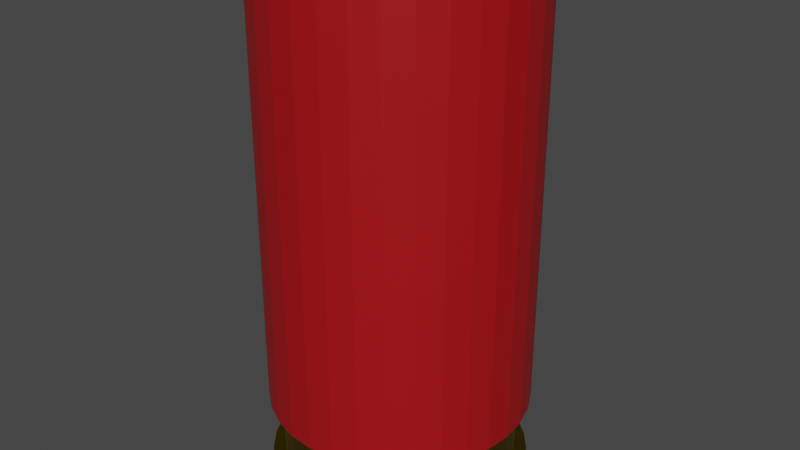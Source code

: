 # Source: Shotgun_shell.blend  (saved by Blender 3.6.13; exported with 4.5.12 LTS)
import bpy
from mathutils import Matrix  # noqa: F401  (used for matrix-valued properties, if any)

bpy.ops.wm.read_factory_settings(use_empty=True)
scene = bpy.context.scene
scene.name = 'Scene'

# ---- collections
col_collection = bpy.data.collections.new('Collection'); scene.collection.children.link(col_collection)

# ---- materials (node trees are filled in below, after node groups)
mat_material_001 = bpy.data.materials.new('Material.001')
mat_material_001.use_transparent_shadow = False
mat_material_002 = bpy.data.materials.new('Material.002')
mat_material_002.use_transparent_shadow = False

# ---- material node trees
mat_material_001.use_nodes = True; mat_material_001.node_tree.nodes.clear()
_N = mat_material_001.node_tree.nodes; _L = mat_material_001.node_tree.links
n0 = _N.new('ShaderNodeBsdfPrincipled'); n0.name = 'Principled BSDF'; n0.location = (10, 300)
n0.distribution = 'GGX'
n0.subsurface_method = 'RANDOM_WALK_SKIN'
n0.inputs[0].default_value = (0.3804, 0.003567, 0.006582, 1.0)
n0.inputs[3].default_value = 1.45
n0.inputs[27].default_value = (0.0, 0.0, 0.0, 1.0)
n0.inputs[28].default_value = 1.0
n1 = _N.new('ShaderNodeOutputMaterial'); n1.name = 'Material Output'; n1.location = (300, 300)
_L.new(n0.outputs[0], n1.inputs[0])
n1.is_active_output = True
mat_material_002.use_nodes = True; mat_material_002.node_tree.nodes.clear()
_N = mat_material_002.node_tree.nodes; _L = mat_material_002.node_tree.links
n0 = _N.new('ShaderNodeBsdfPrincipled'); n0.name = 'Principled BSDF'; n0.location = (10, 300)
n0.distribution = 'GGX'
n0.subsurface_method = 'RANDOM_WALK_SKIN'
n0.inputs[0].default_value = (0.2034, 0.1416, 0.0, 1.0)
n0.inputs[1].default_value = 1.0
n0.inputs[3].default_value = 1.45
n0.inputs[27].default_value = (0.0, 0.0, 0.0, 1.0)
n0.inputs[28].default_value = 1.0
n1 = _N.new('ShaderNodeOutputMaterial'); n1.name = 'Material Output'; n1.location = (300, 300)
_L.new(n0.outputs[0], n1.inputs[0])
n1.is_active_output = True

# ---- world
world_world = bpy.data.worlds.new('World'); scene.world = world_world
world_world.use_nodes = True; world_world.node_tree.nodes.clear()
_N = world_world.node_tree.nodes; _L = world_world.node_tree.links
n0 = _N.new('ShaderNodeOutputWorld'); n0.name = 'World Output'; n0.location = (300, 300)
n1 = _N.new('ShaderNodeBackground'); n1.name = 'Background'; n1.location = (10, 300)
n1.inputs[0].default_value = (0.05088, 0.05088, 0.05088, 1.0)
_L.new(n1.outputs[0], n0.inputs[0])
n0.is_active_output = True
world_world.color = (0.05088, 0.05088, 0.05088)
world_world.use_sun_shadow = False
world_world.sun_shadow_jitter_overblur = 0.0

# ---- meshes
me_cylinder = bpy.data.meshes.new('Cylinder')
me_cylinder.from_pydata([(-2.523e-08, 0.9098, 0.9979), (0.1775, 0.8923, 0.9979), (0.3482, 0.8405, 0.9979), (0.5054, 0.7565, 0.9979), (0.6433, 0.6433, 0.9979), (0.7565, 0.5054, 0.9979), (0.8405, 0.3482, 0.9979), (0.8923, 0.1775, 0.9979), (0.9098, 1.04e-08, 0.9979), (0.8923, -0.1775, 0.9979), (0.8405, -0.3482, 0.9979), (0.7565, -0.5054, 0.9979), (0.6433, -0.6433, 0.9979), (0.5054, -0.7565, 0.9979), (0.3482, -0.8405, 0.9979), (0.1775, -0.8923, 0.9979), (-2.523e-08, -0.9098, 0.9979), (-0.1775, -0.8923, 0.9979), (-0.3482, -0.8405, 0.9979), (-0.5054, -0.7565, 0.9979), (-0.6433, -0.6433, 0.9979), (-0.7565, -0.5054, 0.9979), (-0.8405, -0.3482, 0.9979), (-0.8923, -0.1775, 0.9979), (-0.9098, 1.04e-08, 0.9979), (-0.8923, 0.1775, 0.9979), (-0.8405, 0.3482, 0.9979), (-0.7565, 0.5054, 0.9979), (-0.6433, 0.6433, 0.9979), (-0.5054, 0.7565, 0.9979), (-0.3482, 0.8405, 0.9979), (-0.1775, 0.8923, 0.9979), (0.0, 1.0, -0.5484), (0.1951, 0.9808, -0.5484), (0.3827, 0.9239, -0.5484), (0.5556, 0.8315, -0.5484), (0.7071, 0.7071, -0.5484), (0.8315, 0.5556, -0.5484), (0.9239, 0.3827, -0.5484), (0.9808, 0.1951, -0.5484), (1.0, 0.0, -0.5484), (0.9808, -0.1951, -0.5484), (0.9239, -0.3827, -0.5484), (0.8315, -0.5556, -0.5484), (0.7071, -0.7071, -0.5484), (0.5556, -0.8315, -0.5484), (0.3827, -0.9239, -0.5484), (0.1951, -0.9808, -0.5484), (0.0, -1.0, -0.5484), (-0.1951, -0.9808, -0.5484), (-0.3827, -0.9239, -0.5484), (-0.5556, -0.8315, -0.5484), (-0.7071, -0.7071, -0.5484), (-0.8315, -0.5556, -0.5484), (-0.9239, -0.3827, -0.5484), (-0.9808, -0.1951, -0.5484), (-1.0, 0.0, -0.5484), (-0.9808, 0.1951, -0.5484), (-0.9239, 0.3827, -0.5484), (-0.8315, 0.5556, -0.5484), (-0.7071, 0.7071, -0.5484), (-0.5556, 0.8315, -0.5484), (-0.3827, 0.9239, -0.5484), (-0.1951, 0.9808, -0.5484), (0.0, 0.9708, -0.5484), (-0.1894, 0.9522, -0.5484), (-0.3715, 0.8969, -0.5484), (-0.5394, 0.8072, -0.5484), (-0.6865, 0.6865, -0.5484), (-0.8072, 0.5394, -0.5484), (-0.8969, 0.3715, -0.5484), (-0.9522, 0.1894, -0.5484), (-0.9708, 0.0, -0.5484), (-0.9522, -0.1894, -0.5484), (-0.8969, -0.3715, -0.5484), (-0.8072, -0.5394, -0.5484), (-0.6865, -0.6865, -0.5484), (-0.5394, -0.8072, -0.5484), (-0.3715, -0.8969, -0.5484), (-0.1894, -0.9522, -0.5484), (0.0, -0.9708, -0.5484), (0.1894, -0.9522, -0.5484), (0.3715, -0.8969, -0.5484), (0.5394, -0.8072, -0.5484), (0.6865, -0.6865, -0.5484), (0.8072, -0.5394, -0.5484), (0.8969, -0.3715, -0.5484), (0.9522, -0.1894, -0.5484), (0.9708, 0.0, -0.5484), (0.9522, 0.1894, -0.5484), (0.8969, 0.3715, -0.5484), (0.8072, 0.5394, -0.5484), (0.6865, 0.6865, -0.5484), (0.5394, 0.8072, -0.5484), (0.3715, 0.8969, -0.5484), (0.1894, 0.9522, -0.5484), (0.1951, 0.9808, 1.0), (0.0, 1.0, 1.0), (0.3827, 0.9239, 1.0), (0.5556, 0.8315, 1.0), (0.7071, 0.7071, 1.0), (0.8315, 0.5556, 1.0), (0.9239, 0.3827, 1.0), (0.9808, 0.1951, 1.0), (1.0, 0.0, 1.0), (0.9808, -0.1951, 1.0), (0.9239, -0.3827, 1.0), (0.8315, -0.5556, 1.0), (0.7071, -0.7071, 1.0), (0.5556, -0.8315, 1.0), (0.3827, -0.9239, 1.0), (0.1951, -0.9808, 1.0), (0.0, -1.0, 1.0), (-0.1951, -0.9808, 1.0), (-0.3827, -0.9239, 1.0), (-0.5556, -0.8315, 1.0), (-0.7071, -0.7071, 1.0), (-0.8315, -0.5556, 1.0), (-0.9239, -0.3827, 1.0), (-0.9808, -0.1951, 1.0), (-1.0, 0.0, 1.0), (-0.9808, 0.1951, 1.0), (-0.9239, 0.3827, 1.0), (-0.8315, 0.5556, 1.0), (-0.7071, 0.7071, 1.0), (-0.5556, 0.8315, 1.0), (-0.3827, 0.9239, 1.0), (-0.1951, 0.9808, 1.0), (0.02617, 0.1316, 0.949), (-6.919e-08, 0.1342, 0.949), (0.05134, 0.1239, 0.949), (0.07453, 0.1115, 0.949), (0.09486, 0.09486, 0.949), (0.1115, 0.07453, 0.949), (0.1239, 0.05134, 0.949), (0.1316, 0.02617, 0.949), (0.1342, 4.485e-09, 0.949), (0.1316, -0.02617, 0.949), (0.1239, -0.05134, 0.949), (0.1115, -0.07453, 0.949), (0.09486, -0.09486, 0.949), (0.07453, -0.1115, 0.949), (0.05134, -0.1239, 0.949), (0.02617, -0.1316, 0.949), (-6.919e-08, -0.1342, 0.949), (-0.02617, -0.1316, 0.949), (-0.05134, -0.1239, 0.949), (-0.07453, -0.1115, 0.949), (-0.09486, -0.09486, 0.949), (-0.1115, -0.07453, 0.949), (-0.1239, -0.05134, 0.949), (-0.1316, -0.02617, 0.949), (-0.1342, 4.485e-09, 0.949), (-0.1316, 0.02617, 0.949), (-0.1239, 0.05134, 0.949), (-0.1115, 0.07453, 0.949), (-0.09486, 0.09486, 0.949), (-0.07453, 0.1115, 0.949), (-0.05134, 0.1239, 0.949), (-0.02617, 0.1316, 0.949), (0.1775, 0.8923, 0.949), (-2.256e-08, 0.9098, 0.949), (0.3482, 0.8405, 0.949), (0.5054, 0.7565, 0.949), (0.6433, 0.6433, 0.949), (0.7565, 0.5054, 0.949), (0.8405, 0.3482, 0.949), (0.8923, 0.1775, 0.949), (0.9098, 1.04e-08, 0.949), (0.8923, -0.1775, 0.949), (0.8405, -0.3482, 0.949), (0.7565, -0.5054, 0.949), (0.6433, -0.6433, 0.949), (0.5054, -0.7565, 0.949), (0.3482, -0.8405, 0.949), (0.1775, -0.8923, 0.949), (-2.256e-08, -0.9098, 0.949), (-0.1775, -0.8923, 0.949), (-0.3482, -0.8405, 0.949), (-0.5054, -0.7565, 0.949), (-0.6433, -0.6433, 0.949), (-0.7565, -0.5054, 0.949), (-0.8405, -0.3482, 0.949), (-0.8923, -0.1775, 0.949), (-0.9098, 1.04e-08, 0.949), (-0.8923, 0.1775, 0.949), (-0.8405, 0.3482, 0.949), (-0.7565, 0.5054, 0.949), (-0.6433, 0.6433, 0.949), (-0.5054, 0.7565, 0.949), (-0.3482, 0.8405, 0.949), (-0.1775, 0.8923, 0.949), (0.02617, 0.1316, 0.9914), (-6.919e-08, 0.1342, 0.9914), (0.05134, 0.1239, 0.9914), (0.07453, 0.1115, 0.9914), (0.09486, 0.09486, 0.9914), (0.1115, 0.07453, 0.9914), (0.1239, 0.05134, 0.9914), (0.1316, 0.02617, 0.9914), (0.1342, 4.485e-09, 0.9914), (0.1316, -0.02617, 0.9914), (0.1239, -0.05134, 0.9914), (0.1115, -0.07453, 0.9914), (0.09486, -0.09486, 0.9914), (0.07453, -0.1115, 0.9914), (0.05134, -0.1239, 0.9914), (0.02617, -0.1316, 0.9914), (-6.919e-08, -0.1342, 0.9914), (-0.02617, -0.1316, 0.9914), (-0.05134, -0.1239, 0.9914), (-0.07453, -0.1115, 0.9914), (-0.09486, -0.09486, 0.9914), (-0.1115, -0.07453, 0.9914), (-0.1239, -0.05134, 0.9914), (-0.1316, -0.02617, 0.9914), (-0.1342, 4.485e-09, 0.9914), (-0.1316, 0.02617, 0.9914), (-0.1239, 0.05134, 0.9914), (-0.1115, 0.07453, 0.9914), (-0.09486, 0.09486, 0.9914), (-0.07453, 0.1115, 0.9914), (-0.05134, 0.1239, 0.9914), (-0.02617, 0.1316, 0.9914)], [], [(32, 97, 96, 33), (33, 96, 98, 34), (34, 98, 99, 35), (35, 99, 100, 36), (36, 100, 101, 37), (37, 101, 102, 38), (38, 102, 103, 39), (39, 103, 104, 40), (40, 104, 105, 41), (41, 105, 106, 42), (42, 106, 107, 43), (43, 107, 108, 44), (44, 108, 109, 45), (45, 109, 110, 46), (46, 110, 111, 47), (47, 111, 112, 48), (48, 112, 113, 49), (49, 113, 114, 50), (50, 114, 115, 51), (51, 115, 116, 52), (52, 116, 117, 53), (53, 117, 118, 54), (54, 118, 119, 55), (55, 119, 120, 56), (56, 120, 121, 57), (57, 121, 122, 58), (58, 122, 123, 59), (59, 123, 124, 60), (60, 124, 125, 61), (61, 125, 126, 62), (18, 17, 177, 178), (62, 126, 127, 63), (63, 127, 97, 32), (42, 43, 85, 86), (43, 44, 84, 85), (44, 45, 83, 84), (45, 46, 82, 83), (46, 47, 81, 82), (47, 48, 80, 81), (48, 49, 79, 80), (49, 50, 78, 79), (50, 51, 77, 78), (51, 52, 76, 77), (52, 53, 75, 76), (53, 54, 74, 75), (54, 55, 73, 74), (41, 42, 86, 87), (40, 41, 87, 88), (39, 40, 88, 89), (38, 39, 89, 90), (37, 38, 90, 91), (63, 32, 64, 65), (36, 37, 91, 92), (62, 63, 65, 66), (35, 36, 92, 93), (61, 62, 66, 67), (34, 35, 93, 94), (60, 61, 67, 68), (33, 34, 94, 95), (59, 60, 68, 69), (32, 33, 95, 64), (58, 59, 69, 70), (57, 58, 70, 71), (56, 57, 71, 72), (55, 56, 72, 73), (0, 1, 96, 97), (1, 2, 98, 96), (2, 3, 99, 98), (3, 4, 100, 99), (4, 5, 101, 100), (5, 6, 102, 101), (6, 7, 103, 102), (7, 8, 104, 103), (8, 9, 105, 104), (9, 10, 106, 105), (10, 11, 107, 106), (11, 12, 108, 107), (12, 13, 109, 108), (13, 14, 110, 109), (14, 15, 111, 110), (15, 16, 112, 111), (16, 17, 113, 112), (17, 18, 114, 113), (18, 19, 115, 114), (19, 20, 116, 115), (20, 21, 117, 116), (21, 22, 118, 117), (22, 23, 119, 118), (23, 24, 120, 119), (24, 25, 121, 120), (25, 26, 122, 121), (26, 27, 123, 122), (27, 28, 124, 123), (28, 29, 125, 124), (29, 30, 126, 125), (30, 31, 127, 126), (31, 0, 97, 127), (65, 64, 95, 94, 93, 92, 91, 90, 89, 88, 87, 86, 85, 84, 83, 82, 81, 80, 79, 78, 77, 76, 75, 74, 73, 72, 71, 70, 69, 68, 67, 66), (138, 137, 201, 202), (5, 4, 164, 165), (0, 31, 191, 161), (19, 18, 178, 179), (6, 5, 165, 166), (20, 19, 179, 180), (7, 6, 166, 167), (21, 20, 180, 181), (8, 7, 167, 168), (22, 21, 181, 182), (9, 8, 168, 169), (23, 22, 182, 183), (10, 9, 169, 170), (24, 23, 183, 184), (11, 10, 170, 171), (25, 24, 184, 185), (12, 11, 171, 172), (26, 25, 185, 186), (13, 12, 172, 173), (27, 26, 186, 187), (14, 13, 173, 174), (1, 0, 161, 160), (28, 27, 187, 188), (15, 14, 174, 175), (2, 1, 160, 162), (29, 28, 188, 189), (16, 15, 175, 176), (3, 2, 162, 163), (30, 29, 189, 190), (17, 16, 176, 177), (4, 3, 163, 164), (31, 30, 190, 191), (129, 128, 160, 161), (128, 130, 162, 160), (130, 131, 163, 162), (131, 132, 164, 163), (132, 133, 165, 164), (133, 134, 166, 165), (134, 135, 167, 166), (135, 136, 168, 167), (136, 137, 169, 168), (137, 138, 170, 169), (138, 139, 171, 170), (139, 140, 172, 171), (140, 141, 173, 172), (141, 142, 174, 173), (142, 143, 175, 174), (143, 144, 176, 175), (144, 145, 177, 176), (145, 146, 178, 177), (146, 147, 179, 178), (147, 148, 180, 179), (148, 149, 181, 180), (149, 150, 182, 181), (150, 151, 183, 182), (151, 152, 184, 183), (152, 153, 185, 184), (153, 154, 186, 185), (154, 155, 187, 186), (155, 156, 188, 187), (156, 157, 189, 188), (157, 158, 190, 189), (158, 159, 191, 190), (159, 129, 161, 191), (192, 193, 223, 222, 221, 220, 219, 218, 217, 216, 215, 214, 213, 212, 211, 210, 209, 208, 207, 206, 205, 204, 203, 202, 201, 200, 199, 198, 197, 196, 195, 194), (152, 151, 215, 216), (139, 138, 202, 203), (153, 152, 216, 217), (140, 139, 203, 204), (154, 153, 217, 218), (141, 140, 204, 205), (155, 154, 218, 219), (142, 141, 205, 206), (128, 129, 193, 192), (156, 155, 219, 220), (143, 142, 206, 207), (130, 128, 192, 194), (157, 156, 220, 221), (144, 143, 207, 208), (131, 130, 194, 195), (158, 157, 221, 222), (145, 144, 208, 209), (132, 131, 195, 196), (159, 158, 222, 223), (146, 145, 209, 210), (133, 132, 196, 197), (129, 159, 223, 193), (147, 146, 210, 211), (134, 133, 197, 198), (148, 147, 211, 212), (135, 134, 198, 199), (149, 148, 212, 213), (136, 135, 199, 200), (150, 149, 213, 214), (137, 136, 200, 201), (151, 150, 214, 215)])
_uv = me_cylinder.uv_layers.new(name='UVMap')
_uv.uv.foreach_set('vector', [1.0, 0.6129, 1.0, 1.0, 0.9688, 1.0, 0.9688, 0.6129, 0.9688, 0.6129, 0.9688, 1.0, 0.9375, 1.0, 0.9375, 0.6129, 0.9375, 0.6129, 0.9375, 1.0, 0.9062, 1.0, 0.9062, 0.6129, 0.9062, 0.6129, 0.9062, 1.0, 0.875, 1.0, 0.875, 0.6129, 0.875, 0.6129, 0.875, 1.0, 0.8438, 1.0, 0.8438, 0.6129, 0.8438, 0.6129, 0.8438, 1.0, 0.8125, 1.0, 0.8125, 0.6129, 0.8125, 0.6129, 0.8125, 1.0, 0.7812, 1.0, 0.7812, 0.6129, 0.7812, 0.6129, 0.7812, 1.0, 0.75, 1.0, 0.75, 0.6129, 0.75, 0.6129, 0.75, 1.0, 0.7188, 1.0, 0.7188, 0.6129, 0.7188, 0.6129, 0.7188, 1.0, 0.6875, 1.0, 0.6875, 0.6129, 0.6875, 0.6129, 0.6875, 1.0, 0.6562, 1.0, 0.6562, 0.6129, 0.6562, 0.6129, 0.6562, 1.0, 0.625, 1.0, 0.625, 0.6129, 0.625, 0.6129, 0.625, 1.0, 0.5938, 1.0, 0.5938, 0.6129, 0.5938, 0.6129, 0.5938, 1.0, 0.5625, 1.0, 0.5625, 0.6129, 0.5625, 0.6129, 0.5625, 1.0, 0.5312, 1.0, 0.5312, 0.6129, 0.5312, 0.6129, 0.5312, 1.0, 0.5, 1.0, 0.5, 0.6129, 0.5, 0.6129, 0.5, 1.0, 0.4688, 1.0, 0.4688, 0.6129, 0.4688, 0.6129, 0.4688, 1.0, 0.4375, 1.0, 0.4375, 0.6129, 0.4375, 0.6129, 0.4375, 1.0, 0.4062, 1.0, 0.4062, 0.6129, 0.4062, 0.6129, 0.4062, 1.0, 0.375, 1.0, 0.375, 0.6129, 0.375, 0.6129, 0.375, 1.0, 0.3438, 1.0, 0.3438, 0.6129, 0.3438, 0.6129, 0.3438, 1.0, 0.3125, 1.0, 0.3125, 0.6129, 0.3125, 0.6129, 0.3125, 1.0, 0.2812, 1.0, 0.2812, 0.6129, 0.2812, 0.6129, 0.2812, 1.0, 0.25, 1.0, 0.25, 0.6129, 0.25, 0.6129, 0.25, 1.0, 0.2188, 1.0, 0.2188, 0.6129, 0.2188, 0.6129, 0.2188, 1.0, 0.1875, 1.0, 0.1875, 0.6129, 0.1875, 0.6129, 0.1875, 1.0, 0.1562, 1.0, 0.1562, 0.6129, 0.1562, 0.6129, 0.1562, 1.0, 0.125, 1.0, 0.125, 0.6129, 0.125, 0.6129, 0.125, 1.0, 0.09375, 1.0, 0.09375, 0.6129, 0.09375, 0.6129, 0.09375, 1.0, 0.0625, 1.0, 0.0625, 0.6129, 0.1772, 0.07432, 0.2129, 0.0635, 0.2129, 0.0635, 0.1772, 0.07432, 0.0625, 0.6129, 0.0625, 1.0, 0.03125, 1.0, 0.03125, 0.6129, 0.03125, 0.6129, 0.03125, 1.0, 0.0, 1.0, 0.0, 0.6129, 0.6875, 0.6129, 0.6562, 0.6129, 0.6562, 0.6129, 0.6875, 0.6129, 0.6562, 0.6129, 0.625, 0.6129, 0.625, 0.6129, 0.6562, 0.6129, 0.625, 0.6129, 0.5938, 0.6129, 0.5938, 0.6129, 0.625, 0.6129, 0.5938, 0.6129, 0.5625, 0.6129, 0.5625, 0.6129, 0.5938, 0.6129, 0.5625, 0.6129, 0.5312, 0.6129, 0.5312, 0.6129, 0.5625, 0.6129, 0.5312, 0.6129, 0.5, 0.6129, 0.5, 0.6129, 0.5312, 0.6129, 0.5, 0.6129, 0.4688, 0.6129, 0.4688, 0.6129, 0.5, 0.6129, 0.4688, 0.6129, 0.4375, 0.6129, 0.4375, 0.6129, 0.4688, 0.6129, 0.4375, 0.6129, 0.4062, 0.6129, 0.4062, 0.6129, 0.4375, 0.6129, 0.4062, 0.6129, 0.375, 0.6129, 0.375, 0.6129, 0.4062, 0.6129, 0.375, 0.6129, 0.3438, 0.6129, 0.3438, 0.6129, 0.375, 0.6129, 0.3438, 0.6129, 0.3125, 0.6129, 0.3125, 0.6129, 0.3438, 0.6129, 0.3125, 0.6129, 0.2812, 0.6129, 0.2812, 0.6129, 0.3125, 0.6129, 0.7188, 0.6129, 0.6875, 0.6129, 0.6875, 0.6129, 0.7188, 0.6129, 0.75, 0.6129, 0.7188, 0.6129, 0.7188, 0.6129, 0.75, 0.6129, 0.7812, 0.6129, 0.75, 0.6129, 0.75, 0.6129, 0.7812, 0.6129, 0.8125, 0.6129, 0.7812, 0.6129, 0.7812, 0.6129, 0.8125, 0.6129, 0.8438, 0.6129, 0.8125, 0.6129, 0.8125, 0.6129, 0.8438, 0.6129, 0.03125, 0.6129, 0.0, 0.6129, 0.0, 0.6129, 0.03125, 0.6129, 0.875, 0.6129, 0.8438, 0.6129, 0.8438, 0.6129, 0.875, 0.6129, 0.0625, 0.6129, 0.03125, 0.6129, 0.03125, 0.6129, 0.0625, 0.6129, 0.9062, 0.6129, 0.875, 0.6129, 0.875, 0.6129, 0.9062, 0.6129, 0.09375, 0.6129, 0.0625, 0.6129, 0.0625, 0.6129, 0.09375, 0.6129, 0.9375, 0.6129, 0.9062, 0.6129, 0.9062, 0.6129, 0.9375, 0.6129, 0.125, 0.6129, 0.09375, 0.6129, 0.09375, 0.6129, 0.125, 0.6129, 0.9688, 0.6129, 0.9375, 0.6129, 0.9375, 0.6129, 0.9688, 0.6129, 0.1562, 0.6129, 0.125, 0.6129, 0.125, 0.6129, 0.1562, 0.6129, 1.0, 0.6129, 0.9688, 0.6129, 0.9688, 0.6129, 1.0, 0.6129, 0.1875, 0.6129, 0.1562, 0.6129, 0.1562, 0.6129, 0.1875, 0.6129, 0.2188, 0.6129, 0.1875, 0.6129, 0.1875, 0.6129, 0.2188, 0.6129, 0.25, 0.6129, 0.2188, 0.6129, 0.2188, 0.6129, 0.25, 0.6129, 0.2812, 0.6129, 0.25, 0.6129, 0.25, 0.6129, 0.2812, 0.6129, 0.25, 0.4402, 0.2871, 0.4365, 0.2968, 0.4854, 0.25, 0.49, 0.2871, 0.4365, 0.3228, 0.4257, 0.3418, 0.4717, 0.2968, 0.4854, 0.3228, 0.4257, 0.3556, 0.4081, 0.3833, 0.4496, 0.3418, 0.4717, 0.3556, 0.4081, 0.3845, 0.3845, 0.4197, 0.4197, 0.3833, 0.4496, 0.3845, 0.3845, 0.4081, 0.3556, 0.4496, 0.3833, 0.4197, 0.4197, 0.4081, 0.3556, 0.4257, 0.3228, 0.4717, 0.3418, 0.4496, 0.3833, 0.4257, 0.3228, 0.4365, 0.2871, 0.4854, 0.2968, 0.4717, 0.3418, 0.4365, 0.2871, 0.4402, 0.25, 0.49, 0.25, 0.4854, 0.2968, 0.4402, 0.25, 0.4365, 0.2129, 0.4854, 0.2032, 0.49, 0.25, 0.4365, 0.2129, 0.4257, 0.1772, 0.4717, 0.1582, 0.4854, 0.2032, 0.4257, 0.1772, 0.4081, 0.1444, 0.4496, 0.1167, 0.4717, 0.1582, 0.4081, 0.1444, 0.3845, 0.1155, 0.4197, 0.08029, 0.4496, 0.1167, 0.3845, 0.1155, 0.3556, 0.09189, 0.3833, 0.05045, 0.4197, 0.08029, 0.3556, 0.09189, 0.3228, 0.07432, 0.3418, 0.02827, 0.3833, 0.05045, 0.3228, 0.07432, 0.2871, 0.0635, 0.2968, 0.01461, 0.3418, 0.02827, 0.2871, 0.0635, 0.25, 0.05985, 0.25, 0.01, 0.2968, 0.01461, 0.25, 0.05985, 0.2129, 0.0635, 0.2032, 0.01461, 0.25, 0.01, 0.2129, 0.0635, 0.1772, 0.07432, 0.1582, 0.02827, 0.2032, 0.01461, 0.1772, 0.07432, 0.1444, 0.09189, 0.1167, 0.05045, 0.1582, 0.02827, 0.1444, 0.09189, 0.1155, 0.1155, 0.08029, 0.08029, 0.1167, 0.05045, 0.1155, 0.1155, 0.09189, 0.1444, 0.05045, 0.1167, 0.08029, 0.08029, 0.09189, 0.1444, 0.07432, 0.1772, 0.02827, 0.1582, 0.05045, 0.1167, 0.07432, 0.1772, 0.0635, 0.2129, 0.01461, 0.2032, 0.02827, 0.1582, 0.0635, 0.2129, 0.05985, 0.25, 0.01, 0.25, 0.01461, 0.2032, 0.05985, 0.25, 0.0635, 0.2871, 0.01461, 0.2968, 0.01, 0.25, 0.0635, 0.2871, 0.07432, 0.3228, 0.02827, 0.3418, 0.01461, 0.2968, 0.07432, 0.3228, 0.09189, 0.3556, 0.05045, 0.3833, 0.02827, 0.3418, 0.09189, 0.3556, 0.1155, 0.3845, 0.08029, 0.4197, 0.05045, 0.3833, 0.1155, 0.3845, 0.1444, 0.4081, 0.1167, 0.4496, 0.08029, 0.4197, 0.1444, 0.4081, 0.1772, 0.4257, 0.1582, 0.4717, 0.1167, 0.4496, 0.1772, 0.4257, 0.2129, 0.4365, 0.2032, 0.4854, 0.1582, 0.4717, 0.2129, 0.4365, 0.25, 0.4402, 0.25, 0.49, 0.2032, 0.4854, 0.03125, 0.6129, 1.0, 0.6129, 0.9688, 0.6129, 0.9375, 0.6129, 0.9062, 0.6129, 0.875, 0.6129, 0.8438, 0.6129, 0.8125, 0.6129, 0.7812, 0.6129, 0.75, 0.6129, 0.7188, 0.6129, 0.6875, 0.6129, 0.6562, 0.6129, 0.625, 0.6129, 0.5938, 0.6129, 0.5625, 0.6129, 0.5312, 0.6129, 0.5, 0.6129, 0.4688, 0.6129, 0.4375, 0.6129, 0.4062, 0.6129, 0.375, 0.6129, 0.3438, 0.6129, 0.3125, 0.6129, 0.2812, 0.6129, 0.25, 0.6129, 0.2188, 0.6129, 0.1875, 0.6129, 0.1562, 0.6129, 0.125, 0.6129, 0.09375, 0.6129, 0.0625, 0.6129, 0.3496, 0.2087, 0.3557, 0.229, 0.3557, 0.229, 0.3496, 0.2087, 0.4081, 0.3556, 0.3845, 0.3845, 0.3845, 0.3845, 0.4081, 0.3556, 0.25, 0.4402, 0.2129, 0.4365, 0.2129, 0.4365, 0.25, 0.4402, 0.1444, 0.09189, 0.1772, 0.07432, 0.1772, 0.07432, 0.1444, 0.09189, 0.4257, 0.3228, 0.4081, 0.3556, 0.4081, 0.3556, 0.4257, 0.3228, 0.1155, 0.1155, 0.1444, 0.09189, 0.1444, 0.09189, 0.1155, 0.1155, 0.4365, 0.2871, 0.4257, 0.3228, 0.4257, 0.3228, 0.4365, 0.2871, 0.09189, 0.1444, 0.1155, 0.1155, 0.1155, 0.1155, 0.09189, 0.1444, 0.4402, 0.25, 0.4365, 0.2871, 0.4365, 0.2871, 0.4402, 0.25, 0.07432, 0.1772, 0.09189, 0.1444, 0.09189, 0.1444, 0.07432, 0.1772, 0.4365, 0.2129, 0.4402, 0.25, 0.4402, 0.25, 0.4365, 0.2129, 0.0635, 0.2129, 0.07432, 0.1772, 0.07432, 0.1772, 0.0635, 0.2129, 0.4257, 0.1772, 0.4365, 0.2129, 0.4365, 0.2129, 0.4257, 0.1772, 0.05985, 0.25, 0.0635, 0.2129, 0.0635, 0.2129, 0.05985, 0.25, 0.4081, 0.1444, 0.4257, 0.1772, 0.4257, 0.1772, 0.4081, 0.1444, 0.0635, 0.2871, 0.05985, 0.25, 0.05985, 0.25, 0.0635, 0.2871, 0.3845, 0.1155, 0.4081, 0.1444, 0.4081, 0.1444, 0.3845, 0.1155, 0.07432, 0.3228, 0.0635, 0.2871, 0.0635, 0.2871, 0.07432, 0.3228, 0.3556, 0.09189, 0.3845, 0.1155, 0.3845, 0.1155, 0.3556, 0.09189, 0.09189, 0.3556, 0.07432, 0.3228, 0.07432, 0.3228, 0.09189, 0.3556, 0.3228, 0.07432, 0.3556, 0.09189, 0.3556, 0.09189, 0.3228, 0.07432, 0.2871, 0.4365, 0.25, 0.4402, 0.25, 0.4402, 0.2871, 0.4365, 0.1155, 0.3845, 0.09189, 0.3556, 0.09189, 0.3556, 0.1155, 0.3845, 0.2871, 0.0635, 0.3228, 0.07432, 0.3228, 0.07432, 0.2871, 0.0635, 0.3228, 0.4257, 0.2871, 0.4365, 0.2871, 0.4365, 0.3228, 0.4257, 0.1444, 0.4081, 0.1155, 0.3845, 0.1155, 0.3845, 0.1444, 0.4081, 0.25, 0.05985, 0.2871, 0.0635, 0.2871, 0.0635, 0.25, 0.05985, 0.3556, 0.4081, 0.3228, 0.4257, 0.3228, 0.4257, 0.3556, 0.4081, 0.1772, 0.4257, 0.1444, 0.4081, 0.1444, 0.4081, 0.1772, 0.4257, 0.2129, 0.0635, 0.25, 0.05985, 0.25, 0.05985, 0.2129, 0.0635, 0.3845, 0.3845, 0.3556, 0.4081, 0.3556, 0.4081, 0.3845, 0.3845, 0.2129, 0.4365, 0.1772, 0.4257, 0.1772, 0.4257, 0.2129, 0.4365, 0.25, 0.3578, 0.271, 0.3557, 0.2871, 0.4365, 0.25, 0.4402, 0.271, 0.3557, 0.2913, 0.3496, 0.3228, 0.4257, 0.2871, 0.4365, 0.2913, 0.3496, 0.3099, 0.3396, 0.3556, 0.4081, 0.3228, 0.4257, 0.3099, 0.3396, 0.3262, 0.3262, 0.3845, 0.3845, 0.3556, 0.4081, 0.3262, 0.3262, 0.3396, 0.3099, 0.4081, 0.3556, 0.3845, 0.3845, 0.3396, 0.3099, 0.3496, 0.2913, 0.4257, 0.3228, 0.4081, 0.3556, 0.3496, 0.2913, 0.3557, 0.271, 0.4365, 0.2871, 0.4257, 0.3228, 0.3557, 0.271, 0.3578, 0.25, 0.4402, 0.25, 0.4365, 0.2871, 0.3578, 0.25, 0.3557, 0.229, 0.4365, 0.2129, 0.4402, 0.25, 0.3557, 0.229, 0.3496, 0.2087, 0.4257, 0.1772, 0.4365, 0.2129, 0.3496, 0.2087, 0.3396, 0.1901, 0.4081, 0.1444, 0.4257, 0.1772, 0.3396, 0.1901, 0.3262, 0.1738, 0.3845, 0.1155, 0.4081, 0.1444, 0.3262, 0.1738, 0.3099, 0.1604, 0.3556, 0.09189, 0.3845, 0.1155, 0.3099, 0.1604, 0.2913, 0.1504, 0.3228, 0.07432, 0.3556, 0.09189, 0.2913, 0.1504, 0.271, 0.1443, 0.2871, 0.0635, 0.3228, 0.07432, 0.271, 0.1443, 0.25, 0.1422, 0.25, 0.05985, 0.2871, 0.0635, 0.25, 0.1422, 0.229, 0.1443, 0.2129, 0.0635, 0.25, 0.05985, 0.229, 0.1443, 0.2087, 0.1504, 0.1772, 0.07432, 0.2129, 0.0635, 0.2087, 0.1504, 0.1901, 0.1604, 0.1444, 0.09189, 0.1772, 0.07432, 0.1901, 0.1604, 0.1738, 0.1738, 0.1155, 0.1155, 0.1444, 0.09189, 0.1738, 0.1738, 0.1604, 0.1901, 0.09189, 0.1444, 0.1155, 0.1155, 0.1604, 0.1901, 0.1504, 0.2087, 0.07432, 0.1772, 0.09189, 0.1444, 0.1504, 0.2087, 0.1443, 0.229, 0.0635, 0.2129, 0.07432, 0.1772, 0.1443, 0.229, 0.1422, 0.25, 0.05985, 0.25, 0.0635, 0.2129, 0.1422, 0.25, 0.1443, 0.271, 0.0635, 0.2871, 0.05985, 0.25, 0.1443, 0.271, 0.1504, 0.2913, 0.07432, 0.3228, 0.0635, 0.2871, 0.1504, 0.2913, 0.1604, 0.3099, 0.09189, 0.3556, 0.07432, 0.3228, 0.1604, 0.3099, 0.1738, 0.3262, 0.1155, 0.3845, 0.09189, 0.3556, 0.1738, 0.3262, 0.1901, 0.3396, 0.1444, 0.4081, 0.1155, 0.3845, 0.1901, 0.3396, 0.2087, 0.3496, 0.1772, 0.4257, 0.1444, 0.4081, 0.2087, 0.3496, 0.229, 0.3557, 0.2129, 0.4365, 0.1772, 0.4257, 0.229, 0.3557, 0.25, 0.3578, 0.25, 0.4402, 0.2129, 0.4365, 0.271, 0.3557, 0.25, 0.3578, 0.229, 0.3557, 0.2087, 0.3496, 0.1901, 0.3396, 0.1738, 0.3262, 0.1604, 0.3099, 0.1504, 0.2913, 0.1443, 0.271, 0.1422, 0.25, 0.1443, 0.229, 0.1504, 0.2087, 0.1604, 0.1901, 0.1738, 0.1738, 0.1901, 0.1604, 0.2087, 0.1504, 0.229, 0.1443, 0.25, 0.1422, 0.271, 0.1443, 0.2913, 0.1504, 0.3099, 0.1604, 0.3262, 0.1738, 0.3396, 0.1901, 0.3496, 0.2087, 0.3557, 0.229, 0.3578, 0.25, 0.3557, 0.271, 0.3496, 0.2913, 0.3396, 0.3099, 0.3262, 0.3262, 0.3099, 0.3396, 0.2913, 0.3496, 0.1422, 0.25, 0.1443, 0.229, 0.1443, 0.229, 0.1422, 0.25, 0.3396, 0.1901, 0.3496, 0.2087, 0.3496, 0.2087, 0.3396, 0.1901, 0.1443, 0.271, 0.1422, 0.25, 0.1422, 0.25, 0.1443, 0.271, 0.3262, 0.1738, 0.3396, 0.1901, 0.3396, 0.1901, 0.3262, 0.1738, 0.1504, 0.2913, 0.1443, 0.271, 0.1443, 0.271, 0.1504, 0.2913, 0.3099, 0.1604, 0.3262, 0.1738, 0.3262, 0.1738, 0.3099, 0.1604, 0.1604, 0.3099, 0.1504, 0.2913, 0.1504, 0.2913, 0.1604, 0.3099, 0.2913, 0.1504, 0.3099, 0.1604, 0.3099, 0.1604, 0.2913, 0.1504, 0.271, 0.3557, 0.25, 0.3578, 0.25, 0.3578, 0.271, 0.3557, 0.1738, 0.3262, 0.1604, 0.3099, 0.1604, 0.3099, 0.1738, 0.3262, 0.271, 0.1443, 0.2913, 0.1504, 0.2913, 0.1504, 0.271, 0.1443, 0.2913, 0.3496, 0.271, 0.3557, 0.271, 0.3557, 0.2913, 0.3496, 0.1901, 0.3396, 0.1738, 0.3262, 0.1738, 0.3262, 0.1901, 0.3396, 0.25, 0.1422, 0.271, 0.1443, 0.271, 0.1443, 0.25, 0.1422, 0.3099, 0.3396, 0.2913, 0.3496, 0.2913, 0.3496, 0.3099, 0.3396, 0.2087, 0.3496, 0.1901, 0.3396, 0.1901, 0.3396, 0.2087, 0.3496, 0.229, 0.1443, 0.25, 0.1422, 0.25, 0.1422, 0.229, 0.1443, 0.3262, 0.3262, 0.3099, 0.3396, 0.3099, 0.3396, 0.3262, 0.3262, 0.229, 0.3557, 0.2087, 0.3496, 0.2087, 0.3496, 0.229, 0.3557, 0.2087, 0.1504, 0.229, 0.1443, 0.229, 0.1443, 0.2087, 0.1504, 0.3396, 0.3099, 0.3262, 0.3262, 0.3262, 0.3262, 0.3396, 0.3099, 0.25, 0.3578, 0.229, 0.3557, 0.229, 0.3557, 0.25, 0.3578, 0.1901, 0.1604, 0.2087, 0.1504, 0.2087, 0.1504, 0.1901, 0.1604, 0.3496, 0.2913, 0.3396, 0.3099, 0.3396, 0.3099, 0.3496, 0.2913, 0.1738, 0.1738, 0.1901, 0.1604, 0.1901, 0.1604, 0.1738, 0.1738, 0.3557, 0.271, 0.3496, 0.2913, 0.3496, 0.2913, 0.3557, 0.271, 0.1604, 0.1901, 0.1738, 0.1738, 0.1738, 0.1738, 0.1604, 0.1901, 0.3578, 0.25, 0.3557, 0.271, 0.3557, 0.271, 0.3578, 0.25, 0.1504, 0.2087, 0.1604, 0.1901, 0.1604, 0.1901, 0.1504, 0.2087, 0.3557, 0.229, 0.3578, 0.25, 0.3578, 0.25, 0.3557, 0.229, 0.1443, 0.229, 0.1504, 0.2087, 0.1504, 0.2087, 0.1443, 0.229])
me_cylinder.materials.append(mat_material_001)
me_cylinder.update()
me_cylinder_001 = bpy.data.meshes.new('Cylinder.001')
me_cylinder_001.from_pydata([(0.0, 1.0, -1.0), (0.1951, 0.9808, -1.0), (0.3827, 0.9239, -1.0), (0.5556, 0.8315, -1.0), (0.7071, 0.7071, -1.0), (0.8315, 0.5556, -1.0), (0.9239, 0.3827, -1.0), (0.9808, 0.1951, -1.0), (1.0, 0.0, -1.0), (0.9808, -0.1951, -1.0), (0.9239, -0.3827, -1.0), (0.8315, -0.5556, -1.0), (0.7071, -0.7071, -1.0), (0.5556, -0.8315, -1.0), (0.3827, -0.9239, -1.0), (0.1951, -0.9808, -1.0), (0.0, -1.0, -1.0), (-0.1951, -0.9808, -1.0), (-0.3827, -0.9239, -1.0), (-0.5556, -0.8315, -1.0), (-0.7071, -0.7071, -1.0), (-0.8315, -0.5556, -1.0), (-0.9239, -0.3827, -1.0), (-0.9808, -0.1951, -1.0), (-1.0, 0.0, -1.0), (-0.9808, 0.1951, -1.0), (-0.9239, 0.3827, -1.0), (-0.8315, 0.5556, -1.0), (-0.7071, 0.7071, -1.0), (-0.5556, 0.8315, -1.0), (-0.3827, 0.9239, -1.0), (-0.1951, 0.9808, -1.0), (0.1951, 0.9808, -0.9469), (0.3827, 0.9239, -0.9469), (0.5556, 0.8315, -0.9469), (0.7071, 0.7071, -0.9469), (0.8315, 0.5556, -0.9469), (0.9239, 0.3827, -0.9469), (0.9808, 0.1951, -0.9469), (1.0, 0.0, -0.9469), (0.9808, -0.1951, -0.9469), (0.9239, -0.3827, -0.9469), (0.8315, -0.5556, -0.9469), (0.7071, -0.7071, -0.9469), (0.5556, -0.8315, -0.9469), (0.3827, -0.9239, -0.9469), (0.1951, -0.9808, -0.9469), (0.0, -1.0, -0.9469), (-0.1951, -0.9808, -0.9469), (-0.3827, -0.9239, -0.9469), (-0.5556, -0.8315, -0.9469), (-0.7071, -0.7071, -0.9469), (-0.8315, -0.5556, -0.9469), (-0.9239, -0.3827, -0.9469), (-0.9808, -0.1951, -0.9469), (-1.0, 0.0, -0.9469), (-0.9808, 0.1951, -0.9469), (-0.9239, 0.3827, -0.9469), (-0.8315, 0.5556, -0.9469), (-0.7071, 0.7071, -0.9469), (-0.5556, 0.8315, -0.9469), (-0.3827, 0.9239, -0.9469), (-0.1951, 0.9808, -0.9469), (0.0, 1.0, -0.9469), (0.0, 0.9708, -0.9469), (0.0, 0.9708, -0.5484), (-0.1894, 0.9522, -0.5484), (-0.3715, 0.8969, -0.5484), (-0.5394, 0.8072, -0.5484), (-0.6865, 0.6865, -0.5484), (-0.8072, 0.5394, -0.5484), (-0.8969, 0.3715, -0.5484), (-0.9522, 0.1894, -0.5484), (-0.9708, 0.0, -0.5484), (-0.9522, -0.1894, -0.5484), (-0.8969, -0.3715, -0.5484), (-0.8072, -0.5394, -0.5484), (-0.6865, -0.6865, -0.5484), (-0.5394, -0.8072, -0.5484), (-0.3715, -0.8969, -0.5484), (-0.1894, -0.9522, -0.5484), (0.0, -0.9708, -0.5484), (0.1894, -0.9522, -0.5484), (0.3715, -0.8969, -0.5484), (0.5394, -0.8072, -0.5484), (0.6865, -0.6865, -0.5484), (0.8072, -0.5394, -0.5484), (0.8969, -0.3715, -0.5484), (0.9522, -0.1894, -0.5484), (0.9708, 0.0, -0.5484), (0.9522, 0.1894, -0.5484), (0.8969, 0.3715, -0.5484), (0.8072, 0.5394, -0.5484), (0.6865, 0.6865, -0.5484), (0.5394, 0.8072, -0.5484), (0.3715, 0.8969, -0.5484), (0.1894, 0.9522, -0.5484), (0.1894, 0.9522, -0.9469), (0.3715, 0.8969, -0.9469), (0.5394, 0.8072, -0.9469), (0.6865, 0.6865, -0.9469), (0.8072, 0.5394, -0.9469), (0.8969, 0.3715, -0.9469), (0.9522, 0.1894, -0.9469), (0.9708, 0.0, -0.9469), (0.9522, -0.1894, -0.9469), (0.8969, -0.3715, -0.9469), (0.8072, -0.5394, -0.9469), (0.6865, -0.6865, -0.9469), (0.5394, -0.8072, -0.9469), (0.3715, -0.8969, -0.9469), (0.1894, -0.9522, -0.9469), (0.0, -0.9708, -0.9469), (-0.1894, -0.9522, -0.9469), (-0.3715, -0.8969, -0.9469), (-0.5394, -0.8072, -0.9469), (-0.6865, -0.6865, -0.9469), (-0.8072, -0.5394, -0.9469), (-0.8969, -0.3715, -0.9469), (-0.9522, -0.1894, -0.9469), (-0.9708, 0.0, -0.9469), (-0.9522, 0.1894, -0.9469), (-0.8969, 0.3715, -0.9469), (-0.8072, 0.5394, -0.9469), (-0.6865, 0.6865, -0.9469), (-0.5394, 0.8072, -0.9469), (-0.3715, 0.8969, -0.9469), (-0.1894, 0.9522, -0.9469), (0.0, 1.074, -1.0), (0.2095, 1.053, -1.0), (0.2095, 1.053, -0.9469), (0.4109, 0.9921, -1.0), (0.4109, 0.9921, -0.9469), (0.5966, 0.8929, -1.0), (0.5966, 0.8929, -0.9469), (0.7593, 0.7593, -1.0), (0.7593, 0.7593, -0.9469), (0.8929, 0.5966, -1.0), (0.8929, 0.5966, -0.9469), (0.9921, 0.4109, -1.0), (0.9921, 0.4109, -0.9469), (1.053, 0.2095, -1.0), (1.053, 0.2095, -0.9469), (1.074, 0.0, -1.0), (1.074, 0.0, -0.9469), (1.053, -0.2095, -1.0), (1.053, -0.2095, -0.9469), (0.9921, -0.4109, -1.0), (0.9921, -0.4109, -0.9469), (0.8929, -0.5966, -1.0), (0.8929, -0.5966, -0.9469), (0.7593, -0.7593, -1.0), (0.7593, -0.7593, -0.9469), (0.5966, -0.8929, -1.0), (0.5966, -0.8929, -0.9469), (0.4109, -0.9921, -1.0), (0.4109, -0.9921, -0.9469), (0.2095, -1.053, -1.0), (0.2095, -1.053, -0.9469), (0.0, -1.074, -1.0), (0.0, -1.074, -0.9469), (-0.2095, -1.053, -1.0), (-0.2095, -1.053, -0.9469), (-0.4109, -0.9921, -1.0), (-0.4109, -0.9921, -0.9469), (-0.5966, -0.8929, -1.0), (-0.5966, -0.8929, -0.9469), (-0.7593, -0.7593, -1.0), (-0.7593, -0.7593, -0.9469), (-0.8929, -0.5966, -1.0), (-0.8929, -0.5966, -0.9469), (-0.9921, -0.4109, -1.0), (-0.9921, -0.4109, -0.9469), (-1.053, -0.2095, -1.0), (-1.053, -0.2095, -0.9469), (-1.074, 0.0, -1.0), (-1.074, 0.0, -0.9469), (-1.053, 0.2095, -1.0), (-1.053, 0.2095, -0.9469), (-0.9921, 0.4109, -1.0), (-0.9921, 0.4109, -0.9469), (-0.8929, 0.5966, -1.0), (-0.8929, 0.5966, -0.9469), (-0.7593, 0.7593, -1.0), (-0.7593, 0.7593, -0.9469), (-0.5966, 0.8929, -1.0), (-0.5966, 0.8929, -0.9469), (-0.4109, 0.9921, -1.0), (-0.4109, 0.9921, -0.9469), (-0.2095, 1.053, -1.0), (-0.2095, 1.053, -0.9469), (0.0, 1.074, -0.9469)], [], [(0, 1, 2, 3, 4, 5, 6, 7, 8, 9, 10, 11, 12, 13, 14, 15, 16, 17, 18, 19, 20, 21, 22, 23, 24, 25, 26, 27, 28, 29, 30, 31), (41, 40, 105, 106), (40, 39, 104, 105), (39, 38, 103, 104), (38, 37, 102, 103), (37, 36, 101, 102), (63, 62, 127, 64), (36, 35, 100, 101), (62, 61, 126, 127), (35, 34, 99, 100), (61, 60, 125, 126), (34, 33, 98, 99), (60, 59, 124, 125), (33, 32, 97, 98), (59, 58, 123, 124), (32, 63, 64, 97), (58, 57, 122, 123), (57, 56, 121, 122), (56, 55, 120, 121), (55, 54, 119, 120), (6, 5, 137, 139), (38, 39, 144, 142), (0, 31, 189, 128), (37, 38, 142, 140), (23, 22, 171, 173), (14, 13, 153, 155), (36, 37, 140, 138), (62, 63, 191, 190), (5, 4, 135, 137), (35, 36, 138, 136), (31, 30, 187, 189), (61, 62, 190, 188), (34, 35, 136, 134), (22, 21, 169, 171), (60, 61, 188, 186), (13, 12, 151, 153), (33, 34, 134, 132), (59, 60, 186, 184), (4, 3, 133, 135), (32, 33, 132, 130), (30, 29, 185, 187), (58, 59, 184, 182), (21, 20, 167, 169), (63, 32, 130, 191), (57, 58, 182, 180), (12, 11, 149, 151), (56, 57, 180, 178), (3, 2, 131, 133), (29, 28, 183, 185), (55, 56, 178, 176), (20, 19, 165, 167), (54, 55, 176, 174), (127, 66, 65, 64), (126, 67, 66, 127), (125, 68, 67, 126), (124, 69, 68, 125), (123, 70, 69, 124), (122, 71, 70, 123), (121, 72, 71, 122), (120, 73, 72, 121), (119, 74, 73, 120), (118, 75, 74, 119), (117, 76, 75, 118), (116, 77, 76, 117), (115, 78, 77, 116), (114, 79, 78, 115), (113, 80, 79, 114), (112, 81, 80, 113), (111, 82, 81, 112), (110, 83, 82, 111), (109, 84, 83, 110), (108, 85, 84, 109), (107, 86, 85, 108), (106, 87, 86, 107), (105, 88, 87, 106), (104, 89, 88, 105), (103, 90, 89, 104), (102, 91, 90, 103), (101, 92, 91, 102), (100, 93, 92, 101), (99, 94, 93, 100), (98, 95, 94, 99), (97, 96, 95, 98), (64, 65, 96, 97), (42, 41, 106, 107), (43, 42, 107, 108), (44, 43, 108, 109), (45, 44, 109, 110), (46, 45, 110, 111), (47, 46, 111, 112), (48, 47, 112, 113), (49, 48, 113, 114), (50, 49, 114, 115), (51, 50, 115, 116), (52, 51, 116, 117), (53, 52, 117, 118), (54, 53, 118, 119), (128, 191, 130, 129), (129, 130, 132, 131), (131, 132, 134, 133), (133, 134, 136, 135), (135, 136, 138, 137), (137, 138, 140, 139), (139, 140, 142, 141), (141, 142, 144, 143), (143, 144, 146, 145), (145, 146, 148, 147), (147, 148, 150, 149), (149, 150, 152, 151), (151, 152, 154, 153), (153, 154, 156, 155), (155, 156, 158, 157), (157, 158, 160, 159), (159, 160, 162, 161), (161, 162, 164, 163), (163, 164, 166, 165), (165, 166, 168, 167), (167, 168, 170, 169), (169, 170, 172, 171), (171, 172, 174, 173), (173, 174, 176, 175), (175, 176, 178, 177), (177, 178, 180, 179), (179, 180, 182, 181), (181, 182, 184, 183), (183, 184, 186, 185), (185, 186, 188, 187), (187, 188, 190, 189), (189, 190, 191, 128), (39, 40, 146, 144), (15, 14, 155, 157), (24, 23, 173, 175), (40, 41, 148, 146), (41, 42, 150, 148), (7, 6, 139, 141), (42, 43, 152, 150), (16, 15, 157, 159), (43, 44, 154, 152), (25, 24, 175, 177), (44, 45, 156, 154), (8, 7, 141, 143), (45, 46, 158, 156), (17, 16, 159, 161), (26, 25, 177, 179), (46, 47, 160, 158), (47, 48, 162, 160), (9, 8, 143, 145), (48, 49, 164, 162), (18, 17, 161, 163), (1, 0, 128, 129), (27, 26, 179, 181), (49, 50, 166, 164), (50, 51, 168, 166), (10, 9, 145, 147), (51, 52, 170, 168), (19, 18, 163, 165), (52, 53, 172, 170), (28, 27, 181, 183), (2, 1, 129, 131), (53, 54, 174, 172), (11, 10, 147, 149)])
_uv = me_cylinder_001.uv_layers.new(name='UVMap')
_uv.uv.foreach_set('vector', [0.75, 0.49, 0.7968, 0.4854, 0.8418, 0.4717, 0.8833, 0.4496, 0.9197, 0.4197, 0.9496, 0.3833, 0.9717, 0.3418, 0.9854, 0.2968, 0.99, 0.25, 0.9854, 0.2032, 0.9717, 0.1582, 0.9496, 0.1167, 0.9197, 0.08029, 0.8833, 0.05045, 0.8418, 0.02827, 0.7968, 0.01461, 0.75, 0.01, 0.7032, 0.01461, 0.6582, 0.02827, 0.6167, 0.05045, 0.5803, 0.08029, 0.5504, 0.1167, 0.5283, 0.1582, 0.5146, 0.2032, 0.51, 0.25, 0.5146, 0.2968, 0.5283, 0.3418, 0.5504, 0.3833, 0.5803, 0.4197, 0.6167, 0.4496, 0.6582, 0.4717, 0.7032, 0.4854, 0.6875, 0.5133, 0.7188, 0.5133, 0.7188, 0.5133, 0.6875, 0.5133, 0.7188, 0.5133, 0.75, 0.5133, 0.75, 0.5133, 0.7188, 0.5133, 0.75, 0.5133, 0.7812, 0.5133, 0.7812, 0.5133, 0.75, 0.5133, 0.7812, 0.5133, 0.8125, 0.5133, 0.8125, 0.5133, 0.7812, 0.5133, 0.8125, 0.5133, 0.8438, 0.5133, 0.8438, 0.5133, 0.8125, 0.5133, 0.0, 0.5133, 0.03125, 0.5133, 0.03125, 0.5133, 0.0, 0.5133, 0.8438, 0.5133, 0.875, 0.5133, 0.875, 0.5133, 0.8438, 0.5133, 0.03125, 0.5133, 0.0625, 0.5133, 0.0625, 0.5133, 0.03125, 0.5133, 0.875, 0.5133, 0.9062, 0.5133, 0.9062, 0.5133, 0.875, 0.5133, 0.0625, 0.5133, 0.09375, 0.5133, 0.09375, 0.5133, 0.0625, 0.5133, 0.9062, 0.5133, 0.9375, 0.5133, 0.9375, 0.5133, 0.9062, 0.5133, 0.09375, 0.5133, 0.125, 0.5133, 0.125, 0.5133, 0.09375, 0.5133, 0.9375, 0.5133, 0.9688, 0.5133, 0.9688, 0.5133, 0.9375, 0.5133, 0.125, 0.5133, 0.1562, 0.5133, 0.1562, 0.5133, 0.125, 0.5133, 0.9688, 0.5133, 1.0, 0.5133, 1.0, 0.5133, 0.9688, 0.5133, 0.1562, 0.5133, 0.1875, 0.5133, 0.1875, 0.5133, 0.1562, 0.5133, 0.1875, 0.5133, 0.2188, 0.5133, 0.2188, 0.5133, 0.1875, 0.5133, 0.2188, 0.5133, 0.25, 0.5133, 0.25, 0.5133, 0.2188, 0.5133, 0.25, 0.5133, 0.2812, 0.5133, 0.2812, 0.5133, 0.25, 0.5133, 0.9717, 0.3418, 0.9496, 0.3833, 0.9496, 0.3833, 0.9717, 0.3418, 0.7812, 0.5133, 0.75, 0.5133, 0.75, 0.5133, 0.7812, 0.5133, 0.75, 0.49, 0.7032, 0.4854, 0.7032, 0.4854, 0.75, 0.49, 0.8125, 0.5133, 0.7812, 0.5133, 0.7812, 0.5133, 0.8125, 0.5133, 0.5146, 0.2032, 0.5283, 0.1582, 0.5283, 0.1582, 0.5146, 0.2032, 0.8418, 0.02827, 0.8833, 0.05045, 0.8833, 0.05045, 0.8418, 0.02827, 0.8438, 0.5133, 0.8125, 0.5133, 0.8125, 0.5133, 0.8438, 0.5133, 0.03125, 0.5133, 0.0, 0.5133, 0.0, 0.5133, 0.03125, 0.5133, 0.9496, 0.3833, 0.9197, 0.4197, 0.9197, 0.4197, 0.9496, 0.3833, 0.875, 0.5133, 0.8438, 0.5133, 0.8438, 0.5133, 0.875, 0.5133, 0.7032, 0.4854, 0.6582, 0.4717, 0.6582, 0.4717, 0.7032, 0.4854, 0.0625, 0.5133, 0.03125, 0.5133, 0.03125, 0.5133, 0.0625, 0.5133, 0.9062, 0.5133, 0.875, 0.5133, 0.875, 0.5133, 0.9062, 0.5133, 0.5283, 0.1582, 0.5504, 0.1167, 0.5504, 0.1167, 0.5283, 0.1582, 0.09375, 0.5133, 0.0625, 0.5133, 0.0625, 0.5133, 0.09375, 0.5133, 0.8833, 0.05045, 0.9197, 0.08029, 0.9197, 0.08029, 0.8833, 0.05045, 0.9375, 0.5133, 0.9062, 0.5133, 0.9062, 0.5133, 0.9375, 0.5133, 0.125, 0.5133, 0.09375, 0.5133, 0.09375, 0.5133, 0.125, 0.5133, 0.9197, 0.4197, 0.8833, 0.4496, 0.8833, 0.4496, 0.9197, 0.4197, 0.9688, 0.5133, 0.9375, 0.5133, 0.9375, 0.5133, 0.9688, 0.5133, 0.6582, 0.4717, 0.6167, 0.4496, 0.6167, 0.4496, 0.6582, 0.4717, 0.1562, 0.5133, 0.125, 0.5133, 0.125, 0.5133, 0.1562, 0.5133, 0.5504, 0.1167, 0.5803, 0.08029, 0.5803, 0.08029, 0.5504, 0.1167, 1.0, 0.5133, 0.9688, 0.5133, 0.9688, 0.5133, 1.0, 0.5133, 0.1875, 0.5133, 0.1562, 0.5133, 0.1562, 0.5133, 0.1875, 0.5133, 0.9197, 0.08029, 0.9496, 0.1167, 0.9496, 0.1167, 0.9197, 0.08029, 0.2188, 0.5133, 0.1875, 0.5133, 0.1875, 0.5133, 0.2188, 0.5133, 0.8833, 0.4496, 0.8418, 0.4717, 0.8418, 0.4717, 0.8833, 0.4496, 0.6167, 0.4496, 0.5803, 0.4197, 0.5803, 0.4197, 0.6167, 0.4496, 0.25, 0.5133, 0.2188, 0.5133, 0.2188, 0.5133, 0.25, 0.5133, 0.5803, 0.08029, 0.6167, 0.05045, 0.6167, 0.05045, 0.5803, 0.08029, 0.2812, 0.5133, 0.25, 0.5133, 0.25, 0.5133, 0.2812, 0.5133, 0.03125, 0.5133, 0.03125, 0.6129, 0.0, 0.6129, 0.0, 0.5133, 0.0625, 0.5133, 0.0625, 0.6129, 0.03125, 0.6129, 0.03125, 0.5133, 0.09375, 0.5133, 0.09375, 0.6129, 0.0625, 0.6129, 0.0625, 0.5133, 0.125, 0.5133, 0.125, 0.6129, 0.09375, 0.6129, 0.09375, 0.5133, 0.1562, 0.5133, 0.1562, 0.6129, 0.125, 0.6129, 0.125, 0.5133, 0.1875, 0.5133, 0.1875, 0.6129, 0.1562, 0.6129, 0.1562, 0.5133, 0.2188, 0.5133, 0.2188, 0.6129, 0.1875, 0.6129, 0.1875, 0.5133, 0.25, 0.5133, 0.25, 0.6129, 0.2188, 0.6129, 0.2188, 0.5133, 0.2812, 0.5133, 0.2812, 0.6129, 0.25, 0.6129, 0.25, 0.5133, 0.3125, 0.5133, 0.3125, 0.6129, 0.2812, 0.6129, 0.2812, 0.5133, 0.3438, 0.5133, 0.3438, 0.6129, 0.3125, 0.6129, 0.3125, 0.5133, 0.375, 0.5133, 0.375, 0.6129, 0.3438, 0.6129, 0.3438, 0.5133, 0.4062, 0.5133, 0.4062, 0.6129, 0.375, 0.6129, 0.375, 0.5133, 0.4375, 0.5133, 0.4375, 0.6129, 0.4062, 0.6129, 0.4062, 0.5133, 0.4688, 0.5133, 0.4688, 0.6129, 0.4375, 0.6129, 0.4375, 0.5133, 0.5, 0.5133, 0.5, 0.6129, 0.4688, 0.6129, 0.4688, 0.5133, 0.5312, 0.5133, 0.5312, 0.6129, 0.5, 0.6129, 0.5, 0.5133, 0.5625, 0.5133, 0.5625, 0.6129, 0.5312, 0.6129, 0.5312, 0.5133, 0.5938, 0.5133, 0.5938, 0.6129, 0.5625, 0.6129, 0.5625, 0.5133, 0.625, 0.5133, 0.625, 0.6129, 0.5938, 0.6129, 0.5938, 0.5133, 0.6562, 0.5133, 0.6562, 0.6129, 0.625, 0.6129, 0.625, 0.5133, 0.6875, 0.5133, 0.6875, 0.6129, 0.6562, 0.6129, 0.6562, 0.5133, 0.7188, 0.5133, 0.7188, 0.6129, 0.6875, 0.6129, 0.6875, 0.5133, 0.75, 0.5133, 0.75, 0.6129, 0.7188, 0.6129, 0.7188, 0.5133, 0.7812, 0.5133, 0.7812, 0.6129, 0.75, 0.6129, 0.75, 0.5133, 0.8125, 0.5133, 0.8125, 0.6129, 0.7812, 0.6129, 0.7812, 0.5133, 0.8438, 0.5133, 0.8438, 0.6129, 0.8125, 0.6129, 0.8125, 0.5133, 0.875, 0.5133, 0.875, 0.6129, 0.8438, 0.6129, 0.8438, 0.5133, 0.9062, 0.5133, 0.9062, 0.6129, 0.875, 0.6129, 0.875, 0.5133, 0.9375, 0.5133, 0.9375, 0.6129, 0.9062, 0.6129, 0.9062, 0.5133, 0.9688, 0.5133, 0.9688, 0.6129, 0.9375, 0.6129, 0.9375, 0.5133, 1.0, 0.5133, 1.0, 0.6129, 0.9688, 0.6129, 0.9688, 0.5133, 0.6562, 0.5133, 0.6875, 0.5133, 0.6875, 0.5133, 0.6562, 0.5133, 0.625, 0.5133, 0.6562, 0.5133, 0.6562, 0.5133, 0.625, 0.5133, 0.5938, 0.5133, 0.625, 0.5133, 0.625, 0.5133, 0.5938, 0.5133, 0.5625, 0.5133, 0.5938, 0.5133, 0.5938, 0.5133, 0.5625, 0.5133, 0.5312, 0.5133, 0.5625, 0.5133, 0.5625, 0.5133, 0.5312, 0.5133, 0.5, 0.5133, 0.5312, 0.5133, 0.5312, 0.5133, 0.5, 0.5133, 0.4688, 0.5133, 0.5, 0.5133, 0.5, 0.5133, 0.4688, 0.5133, 0.4375, 0.5133, 0.4688, 0.5133, 0.4688, 0.5133, 0.4375, 0.5133, 0.4062, 0.5133, 0.4375, 0.5133, 0.4375, 0.5133, 0.4062, 0.5133, 0.375, 0.5133, 0.4062, 0.5133, 0.4062, 0.5133, 0.375, 0.5133, 0.3438, 0.5133, 0.375, 0.5133, 0.375, 0.5133, 0.3438, 0.5133, 0.3125, 0.5133, 0.3438, 0.5133, 0.3438, 0.5133, 0.3125, 0.5133, 0.2812, 0.5133, 0.3125, 0.5133, 0.3125, 0.5133, 0.2812, 0.5133, 1.0, 0.5, 1.0, 0.5133, 0.9688, 0.5133, 0.9688, 0.5, 0.9688, 0.5, 0.9688, 0.5133, 0.9375, 0.5133, 0.9375, 0.5, 0.9375, 0.5, 0.9375, 0.5133, 0.9062, 0.5133, 0.9062, 0.5, 0.9062, 0.5, 0.9062, 0.5133, 0.875, 0.5133, 0.875, 0.5, 0.875, 0.5, 0.875, 0.5133, 0.8438, 0.5133, 0.8438, 0.5, 0.8438, 0.5, 0.8438, 0.5133, 0.8125, 0.5133, 0.8125, 0.5, 0.8125, 0.5, 0.8125, 0.5133, 0.7812, 0.5133, 0.7812, 0.5, 0.7812, 0.5, 0.7812, 0.5133, 0.75, 0.5133, 0.75, 0.5, 0.75, 0.5, 0.75, 0.5133, 0.7188, 0.5133, 0.7188, 0.5, 0.7188, 0.5, 0.7188, 0.5133, 0.6875, 0.5133, 0.6875, 0.5, 0.6875, 0.5, 0.6875, 0.5133, 0.6562, 0.5133, 0.6562, 0.5, 0.6562, 0.5, 0.6562, 0.5133, 0.625, 0.5133, 0.625, 0.5, 0.625, 0.5, 0.625, 0.5133, 0.5938, 0.5133, 0.5938, 0.5, 0.5938, 0.5, 0.5938, 0.5133, 0.5625, 0.5133, 0.5625, 0.5, 0.5625, 0.5, 0.5625, 0.5133, 0.5312, 0.5133, 0.5312, 0.5, 0.5312, 0.5, 0.5312, 0.5133, 0.5, 0.5133, 0.5, 0.5, 0.5, 0.5, 0.5, 0.5133, 0.4688, 0.5133, 0.4688, 0.5, 0.4688, 0.5, 0.4688, 0.5133, 0.4375, 0.5133, 0.4375, 0.5, 0.4375, 0.5, 0.4375, 0.5133, 0.4062, 0.5133, 0.4062, 0.5, 0.4062, 0.5, 0.4062, 0.5133, 0.375, 0.5133, 0.375, 0.5, 0.375, 0.5, 0.375, 0.5133, 0.3438, 0.5133, 0.3438, 0.5, 0.3438, 0.5, 0.3438, 0.5133, 0.3125, 0.5133, 0.3125, 0.5, 0.3125, 0.5, 0.3125, 0.5133, 0.2812, 0.5133, 0.2812, 0.5, 0.2812, 0.5, 0.2812, 0.5133, 0.25, 0.5133, 0.25, 0.5, 0.25, 0.5, 0.25, 0.5133, 0.2188, 0.5133, 0.2188, 0.5, 0.2188, 0.5, 0.2188, 0.5133, 0.1875, 0.5133, 0.1875, 0.5, 0.1875, 0.5, 0.1875, 0.5133, 0.1562, 0.5133, 0.1562, 0.5, 0.1562, 0.5, 0.1562, 0.5133, 0.125, 0.5133, 0.125, 0.5, 0.125, 0.5, 0.125, 0.5133, 0.09375, 0.5133, 0.09375, 0.5, 0.09375, 0.5, 0.09375, 0.5133, 0.0625, 0.5133, 0.0625, 0.5, 0.0625, 0.5, 0.0625, 0.5133, 0.03125, 0.5133, 0.03125, 0.5, 0.03125, 0.5, 0.03125, 0.5133, 0.0, 0.5133, 0.0, 0.5, 0.75, 0.5133, 0.7188, 0.5133, 0.7188, 0.5133, 0.75, 0.5133, 0.7968, 0.01461, 0.8418, 0.02827, 0.8418, 0.02827, 0.7968, 0.01461, 0.51, 0.25, 0.5146, 0.2032, 0.5146, 0.2032, 0.51, 0.25, 0.7188, 0.5133, 0.6875, 0.5133, 0.6875, 0.5133, 0.7188, 0.5133, 0.6875, 0.5133, 0.6562, 0.5133, 0.6562, 0.5133, 0.6875, 0.5133, 0.9854, 0.2968, 0.9717, 0.3418, 0.9717, 0.3418, 0.9854, 0.2968, 0.6562, 0.5133, 0.625, 0.5133, 0.625, 0.5133, 0.6562, 0.5133, 0.75, 0.01, 0.7968, 0.01461, 0.7968, 0.01461, 0.75, 0.01, 0.625, 0.5133, 0.5938, 0.5133, 0.5938, 0.5133, 0.625, 0.5133, 0.5146, 0.2968, 0.51, 0.25, 0.51, 0.25, 0.5146, 0.2968, 0.5938, 0.5133, 0.5625, 0.5133, 0.5625, 0.5133, 0.5938, 0.5133, 0.99, 0.25, 0.9854, 0.2968, 0.9854, 0.2968, 0.99, 0.25, 0.5625, 0.5133, 0.5312, 0.5133, 0.5312, 0.5133, 0.5625, 0.5133, 0.7032, 0.01461, 0.75, 0.01, 0.75, 0.01, 0.7032, 0.01461, 0.5283, 0.3418, 0.5146, 0.2968, 0.5146, 0.2968, 0.5283, 0.3418, 0.5312, 0.5133, 0.5, 0.5133, 0.5, 0.5133, 0.5312, 0.5133, 0.5, 0.5133, 0.4688, 0.5133, 0.4688, 0.5133, 0.5, 0.5133, 0.9854, 0.2032, 0.99, 0.25, 0.99, 0.25, 0.9854, 0.2032, 0.4688, 0.5133, 0.4375, 0.5133, 0.4375, 0.5133, 0.4688, 0.5133, 0.6582, 0.02827, 0.7032, 0.01461, 0.7032, 0.01461, 0.6582, 0.02827, 0.7968, 0.4854, 0.75, 0.49, 0.75, 0.49, 0.7968, 0.4854, 0.5504, 0.3833, 0.5283, 0.3418, 0.5283, 0.3418, 0.5504, 0.3833, 0.4375, 0.5133, 0.4062, 0.5133, 0.4062, 0.5133, 0.4375, 0.5133, 0.4062, 0.5133, 0.375, 0.5133, 0.375, 0.5133, 0.4062, 0.5133, 0.9717, 0.1582, 0.9854, 0.2032, 0.9854, 0.2032, 0.9717, 0.1582, 0.375, 0.5133, 0.3438, 0.5133, 0.3438, 0.5133, 0.375, 0.5133, 0.6167, 0.05045, 0.6582, 0.02827, 0.6582, 0.02827, 0.6167, 0.05045, 0.3438, 0.5133, 0.3125, 0.5133, 0.3125, 0.5133, 0.3438, 0.5133, 0.5803, 0.4197, 0.5504, 0.3833, 0.5504, 0.3833, 0.5803, 0.4197, 0.8418, 0.4717, 0.7968, 0.4854, 0.7968, 0.4854, 0.8418, 0.4717, 0.3125, 0.5133, 0.2812, 0.5133, 0.2812, 0.5133, 0.3125, 0.5133, 0.9496, 0.1167, 0.9717, 0.1582, 0.9717, 0.1582, 0.9496, 0.1167])
me_cylinder_001.materials.append(mat_material_002)
me_cylinder_001.update()

# ---- objects
ob_cylinder = bpy.data.objects.new('Cylinder', me_cylinder)
ob_cylinder_001 = bpy.data.objects.new('Cylinder.001', me_cylinder_001)

# ---- transforms, parenting, visibility, modifiers, constraints
ob_cylinder.location = (0.0, 0.0, 1.534)
ob_cylinder.scale = (1.082, 1.082, 2.353)
ob_cylinder_001.location = (0.0, 0.0, 1.182)
ob_cylinder_001.scale = (1.0, 1.0, 1.594)

# ---- collection membership
col_collection.objects.link(ob_cylinder)
col_collection.objects.link(ob_cylinder_001)

# ---- scene / render settings (as saved in the file)
scene.frame_start = 1; scene.frame_end = 250; scene.frame_set(1)
scene.render.engine = 'BLENDER_EEVEE_NEXT'
scene.cycles.sampling_pattern = 'TABULATED_SOBOL'
scene.view_settings.view_transform = 'Filmic'
bpy.context.view_layer.update()

# ---- added for rendering (the .blend has no active camera and no usable light): camera, sun
cam_auto = bpy.data.cameras.new('AutoCamera')
cam_auto.lens = 50.0
cam_auto.sensor_width = 36.0
cam_auto.clip_end = 1000.0
ob_auto_camera = bpy.data.objects.new('AutoCamera', cam_auto)
scene.collection.objects.link(ob_auto_camera)
ob_auto_camera.location = (4.88214, -5.85857, 5.6429)
ob_auto_camera.rotation_euler = (1.09748, -7.21219e-08, 0.694738)
scene.camera = ob_auto_camera
light_auto_sun = bpy.data.lights.new('AutoSun', 'SUN')
light_auto_sun.energy = 3.0
light_auto_sun.angle = 0.0523599
ob_auto_sun = bpy.data.objects.new('AutoSun', light_auto_sun)
scene.collection.objects.link(ob_auto_sun)
ob_auto_sun.rotation_euler = (0.872665, 0.174533, 0.523599)
bpy.context.view_layer.update()
